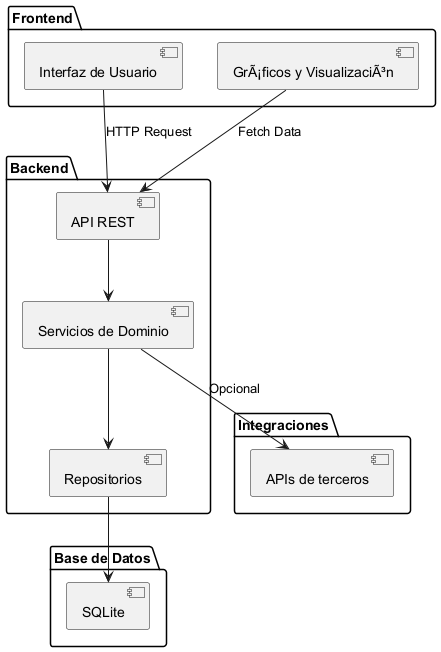

The diagram above was rendered by PlantUML. Its source (embedded in the PNG):
@startuml
package "Frontend" {
  [Interfaz de Usuario]
  [GrÃ¡ficos y VisualizaciÃ³n]
}

package "Backend" {
  [API REST]
  [Servicios de Dominio]
  [Repositorios]
}

package "Base de Datos" {
  [SQLite]
}

package "Integraciones" {
  [APIs de terceros]
}

[Interfaz de Usuario] --> [API REST] : HTTP Request
[API REST] --> [Servicios de Dominio]
[Servicios de Dominio] --> [Repositorios]
[Repositorios] --> [SQLite]
[Servicios de Dominio] --> [APIs de terceros] : Opcional
[GrÃ¡ficos y VisualizaciÃ³n] --> [API REST] : Fetch Data
@enduml